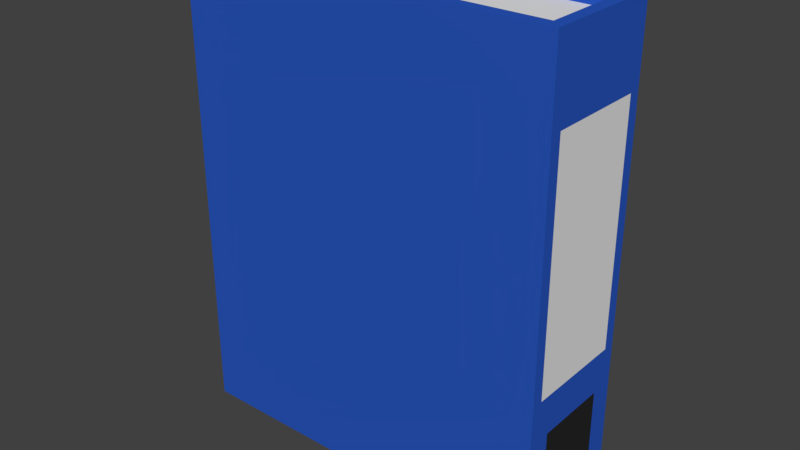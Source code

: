 # Source: Folder_blue.blend  (saved by Blender 2.78.0; exported with 4.5.12 LTS)
import bpy
from mathutils import Matrix  # noqa: F401  (used for matrix-valued properties, if any)

bpy.ops.wm.read_factory_settings(use_empty=True)
scene = bpy.context.scene
scene.name = 'Scene'

# ---- collections
col_collection_1 = bpy.data.collections.new('Collection 1'); scene.collection.children.link(col_collection_1)

# ---- materials (node trees are filled in below, after node groups)
mat_blue = bpy.data.materials.new('Blue')
mat_blue.alpha_threshold = 0.0
mat_blue.use_transparent_shadow = False
mat_blue.diffuse_color = (0.02231, 0.09537, 0.5173, 1.0)
mat_blue.roughness = 0.5
mat_blue.line_color = (0.0, 0.0, 0.0, 1.0)
mat_white = bpy.data.materials.new('White')
mat_white.alpha_threshold = 0.0
mat_white.use_transparent_shadow = False
mat_white.roughness = 0.5
mat_black = bpy.data.materials.new('Black')
mat_black.alpha_threshold = 0.0
mat_black.use_transparent_shadow = False
mat_black.diffuse_color = (0.02198, 0.02198, 0.02198, 1.0)
mat_black.roughness = 0.5

# ---- material node trees

# ---- world
world_world = bpy.data.worlds.new('World'); scene.world = world_world
world_world.color = (0.05088, 0.05088, 0.05088)
world_world.use_sun_shadow = False
world_world.sun_shadow_jitter_overblur = 0.0
world_world.cycles.sampling_method = 'MANUAL'

# ---- meshes
me_cube = bpy.data.meshes.new('Cube')
me_cube.from_pydata([(0.7583, 0.2125, -0.9998), (0.7583, -0.2125, -0.9998), (-0.8083, -0.2125, -0.9998), (-0.8083, 0.2125, -0.9998), (0.7583, 0.2125, 1.0), (0.7583, -0.2125, 1.0), (-0.8083, -0.2125, 1.0), (-0.8083, 0.2125, 1.0), (-0.8083, 0.2625, -0.9998), (-0.8083, 0.2625, 1.0), (0.8083, 0.2125, -0.9998), (0.8083, -0.2125, -0.9998), (0.8083, 0.2125, 1.0), (0.8083, -0.2125, 1.0), (0.8083, 0.2625, -0.9998), (0.8083, 0.2625, 1.0), (-0.8083, -0.2625, -0.9998), (-0.8083, -0.2625, 1.0), (0.8083, -0.2625, -0.9998), (0.8083, -0.2625, 1.0), (0.7583, 0.2125, 0.9307), (0.7583, -0.2125, 0.9307), (-0.8083, 0.2125, 0.9307), (-0.8083, -0.2125, 0.9307), (0.7583, 0.2125, -0.9292), (0.7583, -0.2125, -0.9292), (-0.8083, 0.2125, -0.9292), (-0.8083, -0.2125, -0.9292), (-0.7512, -0.2125, 0.9307), (-0.7512, 0.2125, 0.9307), (-0.7512, -0.2125, -0.9292), (-0.7512, 0.2125, -0.9292), (0.8083, 0.2125, -0.3331), (0.8083, -0.2125, -0.3331), (0.8083, 0.2125, 0.6669), (0.8083, -0.2125, 0.6669), (0.8083, 0.2125, -0.4998), (0.8083, -0.2125, -0.4998), (0.8083, 0.2125, -0.8274), (0.8083, -0.2125, -0.8274), (0.8083, 0.1594, -0.4998), (0.8083, 0.1594, -0.8274), (0.8083, -0.1594, -0.4998), (0.8083, -0.1594, -0.8274)], [], [(9, 7, 12, 15), (11, 18, 16, 2), (3, 8, 14, 10), (19, 13, 6, 17), (4, 7, 22, 20), (6, 5, 21, 23), (1, 2, 27, 25), (3, 0, 24, 26), (26, 31, 29, 22), (27, 23, 28, 30), (38, 39, 11, 10), (9, 15, 14, 8), (7, 9, 8, 3), (16, 17, 6, 2), (13, 19, 18, 11), (19, 17, 16, 18), (43, 42, 37, 39), (38, 36, 40, 41), (30, 28, 29, 31), (0, 10, 11, 1), (28, 21, 20, 29), (20, 21, 5, 4), (33, 37, 36, 32), (35, 33, 32, 34), (12, 10, 14, 15), (41, 40, 42, 43), (4, 5, 13, 12), (12, 13, 35, 34), (31, 24, 25, 30), (1, 25, 24, 0)])
me_cube.polygons.foreach_set('material_index', [0, 0, 0, 0, 0, 0, 0, 0, 0, 0, 0, 0, 0, 0, 0, 0, 0, 0, 1, 0, 1, 0, 0, 1, 0, 2, 0, 0, 1, 0])
me_cube.materials.append(mat_blue)
me_cube.materials.append(mat_white)
me_cube.materials.append(mat_black)
me_cube.use_remesh_preserve_volume = False
me_cube.use_remesh_preserve_attributes = False
me_cube.use_mirror_vertex_groups = False
me_cube.update()

# ---- objects
ob_folder_blue = bpy.data.objects.new('Folder_blue', me_cube)

# ---- transforms, parenting, visibility, modifiers, constraints
ob_folder_blue.location = (0.03711, -0.03726, 0.9998)
ob_folder_blue.lock_rotations_4d = False
ob_folder_blue.empty_display_type = 'ARROWS'
ob_folder_blue.lineart.crease_threshold = 0.0

# ---- collection membership
col_collection_1.objects.link(ob_folder_blue)

# ---- scene / render settings (as saved in the file)
scene.frame_start = 1; scene.frame_end = 250; scene.frame_set(1)
scene.render.engine = 'BLENDER_EEVEE_NEXT'
scene.render.resolution_percentage = 50
scene.render.dither_intensity = 0.0
scene.cycles.use_denoising = False
scene.cycles.samples = 128
scene.cycles.sampling_pattern = 'TABULATED_SOBOL'
scene.cycles.light_sampling_threshold = 0.0
scene.cycles.use_adaptive_sampling = False
scene.cycles.use_light_tree = False
scene.cycles.blur_glossy = 0.0
scene.cycles.sample_clamp_indirect = 0.0
scene.view_settings.view_transform = 'Standard'
bpy.context.view_layer.update()

# ---- added for rendering (the .blend has no active camera and no usable light): camera, sun
cam_auto = bpy.data.cameras.new('AutoCamera')
cam_auto.lens = 50.0
cam_auto.sensor_width = 36.0
cam_auto.clip_end = 1000.0
ob_auto_camera = bpy.data.objects.new('AutoCamera', cam_auto)
scene.collection.objects.link(ob_auto_camera)
ob_auto_camera.location = (2.46557, -2.95139, 2.94275)
ob_auto_camera.rotation_euler = (1.09748, -7.21219e-08, 0.694738)
scene.camera = ob_auto_camera
light_auto_sun = bpy.data.lights.new('AutoSun', 'SUN')
light_auto_sun.energy = 3.0
light_auto_sun.angle = 0.0523599
ob_auto_sun = bpy.data.objects.new('AutoSun', light_auto_sun)
scene.collection.objects.link(ob_auto_sun)
ob_auto_sun.rotation_euler = (0.872665, 0.174533, 0.523599)
bpy.context.view_layer.update()
